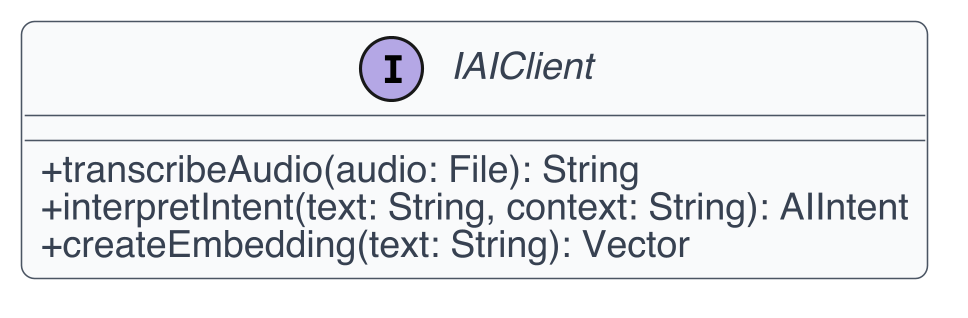

The diagram above was rendered by PlantUML. Its source (embedded in the PNG):
@startuml
skinparam dpi 300
skinparam shadowing false
skinparam backgroundColor White
skinparam defaultFontName Helvetica
skinparam defaultFontSize 12
skinparam ArrowColor #4B5563
skinparam ArrowThickness 1
skinparam roundcorner 8
skinparam class {
  BackgroundColor #F9FAFB
  BorderColor #4B5563
  FontColor #111827
  AttributeFontColor #374151
  StereotypeFontColor #6B7280
}
skinparam classAttributeIconSize 0
interface IAIClient {
  +transcribeAudio(audio: File): String
  +interpretIntent(text: String, context: String): AIIntent
  +createEmbedding(text: String): Vector
}
@enduml